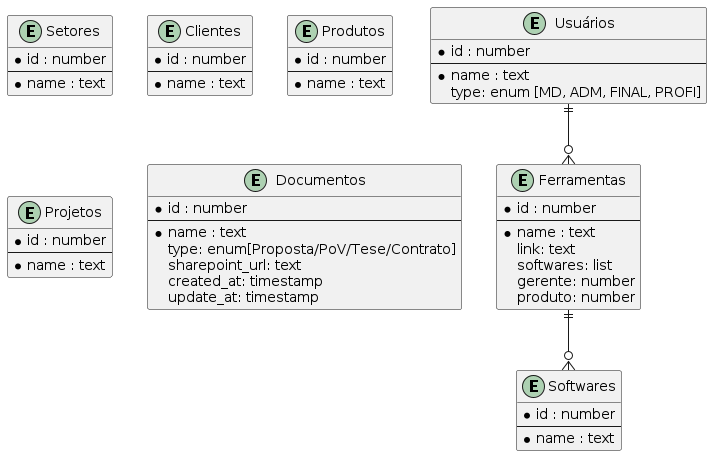

The diagram above was rendered by PlantUML. Its source (embedded in the PNG):
@startuml skill-management-entity-1.0

skinparam linetype ortho


entity "Usuários" as usuario {
  *id : number 
  --
  *name : text
  type: enum [MD, ADM, FINAL, PROFI]
}

entity "Setores" as setor {
  *id : number 
  --
  *name : text
}

entity "Clientes" as cliente {
  *id : number 
  --
  *name : text
}

entity "Produtos" as produto {
  *id : number 
  --
  *name : text 
}

entity "Projetos" as projeto {
  *id : number 
  --
  *name : text
}

entity "Ferramentas" as tool {
  *id : number 
  --
  *name : text
  link: text
  softwares: list
  gerente: number
  produto: number
}

entity "Softwares" as software {
  *id : number 
  --
  *name : text
}


entity "Documentos" as documento {
  *id : number 
  --
  *name : text
  type: enum[Proposta/PoV/Tese/Contrato]
  sharepoint_url: text
  created_at: timestamp
  update_at: timestamp
}

usuario ||--o{ tool
tool ||--o{ software

@enduml